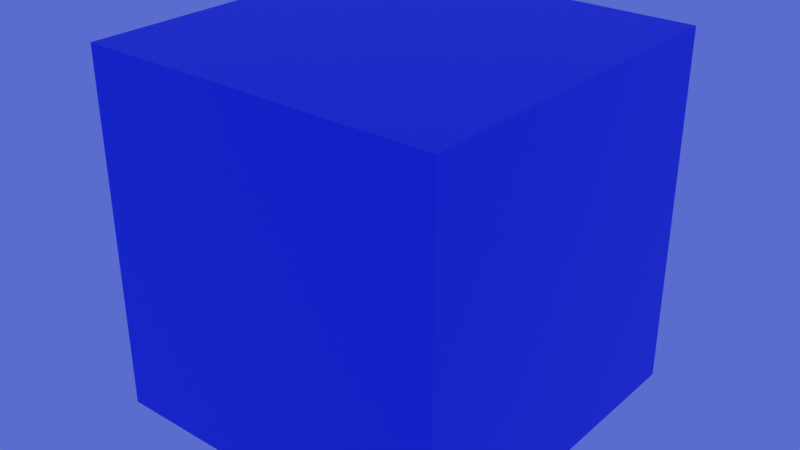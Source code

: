 # Source: B_Cube.blend  (saved by Blender 2.80.75; exported with 4.5.12 LTS)
import bpy
from mathutils import Matrix  # noqa: F401  (used for matrix-valued properties, if any)

bpy.ops.wm.read_factory_settings(use_empty=True)
scene = bpy.context.scene
scene.name = 'Scene'

# ---- collections
col_collection = bpy.data.collections.new('Collection'); scene.collection.children.link(col_collection)

# ---- materials (node trees are filled in below, after node groups)
mat_cube = bpy.data.materials.new('CUBE')
mat_cube.alpha_threshold = 0.0
mat_cube.use_transparent_shadow = False
mat_cube.line_color = (0.0, 0.0, 0.0, 1.0)

# ---- material node trees
mat_cube.use_nodes = True; mat_cube.node_tree.nodes.clear()
_N = mat_cube.node_tree.nodes; _L = mat_cube.node_tree.links
n0 = _N.new('ShaderNodeOutputMaterial'); n0.name = 'Material Output'; n0.location = (300, 300)
n1 = _N.new('ShaderNodeBsdfPrincipled'); n1.name = 'Principled BSDF'; n1.location = (10, 300)
n1.distribution = 'GGX'
n1.subsurface_method = 'BURLEY'
n1.inputs[0].default_value = (0.02871, 0.07333, 0.8, 1.0)
n1.inputs[2].default_value = 0.4
n1.inputs[3].default_value = 1.45
n1.inputs[27].default_value = (0.0, 0.0, 0.0, 1.0)
n1.inputs[28].default_value = 1.0
_L.new(n1.outputs[0], n0.inputs[0])
n0.is_active_output = True

# ---- world
world_world = bpy.data.worlds.new('World'); scene.world = world_world
world_world.use_nodes = True; world_world.node_tree.nodes.clear()
_N = world_world.node_tree.nodes; _L = world_world.node_tree.links
n0 = _N.new('ShaderNodeOutputWorld'); n0.name = 'World Output'; n0.location = (300, 300)
n1 = _N.new('ShaderNodeBackground'); n1.name = 'Background'; n1.location = (10, 300)
n1.inputs[0].default_value = (0.08206, 0.1219, 1.0, 1.0)
_L.new(n1.outputs[0], n0.inputs[0])
n0.is_active_output = True
world_world.color = (0.05088, 0.05088, 0.05088)
world_world.use_sun_shadow = False
world_world.sun_shadow_jitter_overblur = 0.0

# ---- meshes
me_cube = bpy.data.meshes.new('Cube')
me_cube.from_pydata([(1.0, 1.0, 1.0), (1.0, 1.0, -1.0), (1.0, -1.0, 1.0), (1.0, -1.0, -1.0), (-1.0, 1.0, 1.0), (-1.0, 1.0, -1.0), (-1.0, -1.0, 1.0), (-1.0, -1.0, -1.0)], [], [(0, 4, 6, 2), (3, 2, 6, 7), (7, 6, 4, 5), (5, 1, 3, 7), (1, 0, 2, 3), (5, 4, 0, 1)])
_uv = me_cube.uv_layers.new(name='UVMap')
_uv.uv.foreach_set('vector', [0.375, 0.0, 0.625, 0.0, 0.625, 0.25, 0.375, 0.25, 0.375, 0.25, 0.625, 0.25, 0.625, 0.5, 0.375, 0.5, 0.375, 0.5, 0.625, 0.5, 0.625, 0.75, 0.375, 0.75, 0.375, 0.75, 0.625, 0.75, 0.625, 1.0, 0.375, 1.0, 0.125, 0.5, 0.375, 0.5, 0.375, 0.75, 0.125, 0.75, 0.625, 0.5, 0.875, 0.5, 0.875, 0.75, 0.625, 0.75])
me_cube.materials.append(mat_cube)
me_cube.use_remesh_preserve_volume = False
me_cube.use_remesh_preserve_attributes = False
me_cube.use_mirror_vertex_groups = False
me_cube.update()

# ---- objects
ob_cube = bpy.data.objects.new('Cube', me_cube)

# ---- transforms, parenting, visibility, modifiers, constraints
ob_cube.location = (0.0, 0.0, 0.25)
ob_cube.scale = (0.25, 0.25, 0.25)
ob_cube.lock_rotations_4d = False
ob_cube.empty_display_type = 'ARROWS'
ob_cube.lineart.crease_threshold = 0.0

# ---- collection membership
col_collection.objects.link(ob_cube)

# ---- scene / render settings (as saved in the file)
scene.frame_start = 1; scene.frame_end = 250; scene.frame_set(1)
scene.render.engine = 'BLENDER_EEVEE_NEXT'
scene.cycles.use_denoising = False
scene.cycles.samples = 128
scene.cycles.sampling_pattern = 'TABULATED_SOBOL'
scene.cycles.use_adaptive_sampling = False
scene.cycles.use_light_tree = False
scene.view_settings.view_transform = 'Filmic'
bpy.context.view_layer.update()

# ---- added for rendering (the .blend has no active camera): camera
cam_auto = bpy.data.cameras.new('AutoCamera')
cam_auto.lens = 50.0
cam_auto.sensor_width = 36.0
cam_auto.clip_end = 1000.0
ob_auto_camera = bpy.data.objects.new('AutoCamera', cam_auto)
scene.collection.objects.link(ob_auto_camera)
ob_auto_camera.location = (0.801268, -0.961522, 0.891014)
ob_auto_camera.rotation_euler = (1.09748, -7.21219e-08, 0.694738)
scene.camera = ob_auto_camera
bpy.context.view_layer.update()
